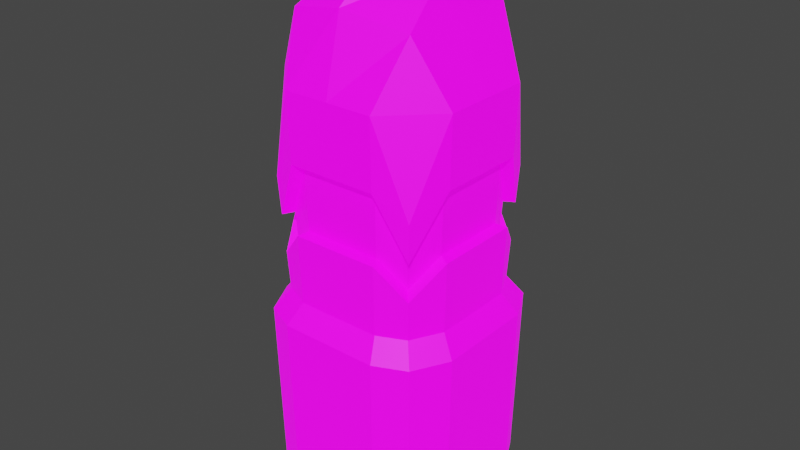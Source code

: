 # Source: Bullet_Purple_.blend  (saved by Blender 2.90.8; exported with 4.5.12 LTS)
import bpy
from mathutils import Matrix  # noqa: F401  (used for matrix-valued properties, if any)

bpy.ops.wm.read_factory_settings(use_empty=True)
scene = bpy.context.scene
scene.name = 'Scene'

# ---- collections
col_collection = bpy.data.collections.new('Collection'); scene.collection.children.link(col_collection)

# ---- images (referenced by path relative to the original .blend; pixels are not part of the script)
import os
ASSET_DIR = os.environ.get("B2B_ASSET_DIR", "")  # directory of the original .blend (textures are referenced by path, not embedded)
HERE = os.path.dirname(os.path.abspath(__file__))  # packed textures are extracted next to this script under _unpacked/

def load_image(name, relpath, width, height, colorspace="sRGB"):
    """Load a texture the original file referenced (path relative to the .blend, or extracted next to this script)."""
    p = next((c for c in (os.path.join(HERE, relpath), os.path.join(ASSET_DIR, relpath)) if relpath and os.path.exists(c)), "")
    if p:
        img = bpy.data.images.load(p, check_existing=True)
        img.name = name
    else:  # same state as the original file: an image datablock whose file is absent (Cycles renders it pink)
        img = bpy.data.images.new(name, width, height)
        img.source = "FILE"
        img.filepath = "//" + (relpath or name)
    img.colorspace_settings.name = colorspace
    return img
img_bullettexture = load_image('BulletTexture', 'BulletTexture(Purple).png', 1024, 1024, 'sRGB')

# ---- materials (node trees are filled in below, after node groups)
mat_bulletmat = bpy.data.materials.new('BulletMat')

# ---- material node trees
mat_bulletmat.use_nodes = True; mat_bulletmat.node_tree.nodes.clear()
_N = mat_bulletmat.node_tree.nodes; _L = mat_bulletmat.node_tree.links
n0 = _N.new('ShaderNodeBsdfPrincipled'); n0.name = 'Principled BSDF'; n0.location = (-25, 256)
n0.distribution = 'GGX'
n0.subsurface_method = 'BURLEY'
n0.inputs[3].default_value = 1.45
n0.inputs[28].default_value = 1.0
n1 = _N.new('ShaderNodeOutputMaterial'); n1.name = 'Material Output'; n1.location = (265, 256)
n2 = _N.new('ShaderNodeTexImage'); n2.name = 'Image Texture'; n2.location = (-361, 201)
n2.image = img_bullettexture
_L.new(n0.outputs[0], n1.inputs[0])
_L.new(n2.outputs[0], n0.inputs[0])
_L.new(n2.outputs[0], n0.inputs[27])
n1.is_active_output = True

# ---- world
world_world = bpy.data.worlds.new('World'); scene.world = world_world
world_world.use_nodes = True; world_world.node_tree.nodes.clear()
_N = world_world.node_tree.nodes; _L = world_world.node_tree.links
n0 = _N.new('ShaderNodeOutputWorld'); n0.name = 'World Output'; n0.location = (300, 300)
n1 = _N.new('ShaderNodeBackground'); n1.name = 'Background'; n1.location = (10, 300)
n1.inputs[0].default_value = (0.05088, 0.05088, 0.05088, 1.0)
_L.new(n1.outputs[0], n0.inputs[0])
n0.is_active_output = True
world_world.color = (0.05088, 0.05088, 0.05088)
world_world.use_sun_shadow = False
world_world.sun_shadow_jitter_overblur = 0.0

# ---- meshes
me_cube = bpy.data.meshes.new('Cube')
me_cube.from_pydata([(-0.8042, 0.8558, 1.381), (0.8278, 0.8558, 1.381), (-0.8042, -0.8558, 1.381), (0.8278, -0.8558, 1.381), (-0.7472, 0.796, 0.1363), (0.7707, 0.796, 0.1363), (-0.7472, -0.796, 0.1363), (0.7707, -0.796, 0.1363), (0.01178, 1.0, 2.364), (0.01178, -0.9301, 0.1363), (0.01178, -1.0, 2.364), (0.01178, 0.9301, 0.1363), (0.9419, 2.22e-16, 0.1363), (-0.9882, 2.22e-16, 2.364), (-0.9183, 2.22e-16, 0.1363), (1.012, 2.22e-16, 2.364), (0.01178, 2.22e-16, 3.805), (0.5353, -1.047, -2.019), (-0.4533, -0.9301, 0.1363), (-0.4882, 1.0, 2.364), (-0.4882, -1.0, 2.364), (-0.4533, 0.9301, 0.1363), (-0.4882, 2.22e-16, 3.435), (-0.8426, 0.8961, -2.019), (0.5118, 1.0, 2.364), (0.5118, -1.0, 2.364), (0.4768, 0.9301, 0.1363), (0.4768, -0.9301, 0.1363), (-1.035, 0.5235, -2.019), (0.5118, 2.22e-16, 3.435), (-0.9183, 0.465, 0.1363), (1.012, 0.5, 2.364), (0.8661, 0.8961, -2.019), (0.9419, 0.465, 0.1363), (-0.9882, 0.5, 2.364), (0.01178, 0.8043, 3.158), (-0.6542, 0.668, 3.024), (0.5353, 1.047, -2.019), (0.6778, 0.668, 3.024), (-0.8426, -0.8961, -2.019), (0.9419, -0.465, 0.1363), (-0.9882, -0.5, 2.364), (0.01178, -0.8043, 3.158), (-0.9183, -0.465, 0.1363), (1.012, -0.5, 2.364), (-0.5117, -1.047, -2.019), (0.8661, -0.8961, -2.019), (-0.6542, -0.668, 3.024), (1.059, -0.5235, -2.019), (0.6778, -0.668, 3.024), (1.101, -0.5445, -0.08452), (0.9004, -0.932, -0.08452), (-0.5327, -1.089, -0.08452), (-0.8768, -0.932, -0.08452), (0.5563, 1.089, -0.08452), (0.9004, 0.932, -0.08452), (-1.077, 0.5445, -0.08452), (-0.8768, 0.932, -0.08452), (0.5563, -1.089, -0.08452), (0.01178, -1.089, -0.08452), (-0.5327, 1.089, -0.08452), (0.01178, 1.089, -0.08452), (-0.7861, 0.8368, -2.24), (1.101, 0.5445, -0.08452), (1.101, 4.879e-10, -0.08452), (-1.077, -0.5445, -0.08452), (-1.077, 4.879e-10, -0.08452), (-0.966, 0.4889, -2.24), (0.01178, -0.9778, -2.24), (0.5007, -0.9778, -2.24), (-0.4771, 0.9778, -2.24), (0.01178, 0.9778, -2.24), (0.9896, 2.22e-16, -2.24), (0.9896, 0.4889, -2.24), (0.01178, -1.047, -2.019), (-0.5117, 1.047, -2.019), (0.01178, 1.047, -2.019), (-0.8863, -2.655e-10, -2.24), (1.059, 0.5235, -2.019), (1.059, 4.702e-10, -2.019), (-1.035, -0.5235, -2.019), (-1.035, 4.702e-10, -2.019), (-0.8863, -0.449, -2.24), (0.9099, -2.655e-10, -2.24), (0.9099, 0.449, -2.24), (0.01178, 0.8981, -2.24), (-0.4373, 0.8981, -2.24), (0.01178, -0.8981, -2.24), (0.4608, -0.8981, -2.24), (-0.7211, 0.7686, -2.24), (0.5007, 0.9778, -2.24), (0.8097, 0.8368, -2.24), (-0.4771, -0.9778, -2.24), (-0.7861, -0.8368, -2.24), (0.9896, -0.4889, -2.24), (0.8097, -0.8368, -2.24), (-0.966, -0.4889, -2.24), (-0.966, 2.22e-16, -2.24), (-0.8863, 0.449, -2.24), (0.7446, 0.7686, -2.24), (0.4608, 0.8981, -2.24), (0.4592, -0.4693, -2.019), (-0.7211, -0.7686, -2.24), (-0.4373, -0.8981, -2.24), (0.7446, -0.7686, -2.24), (0.9099, -0.449, -2.24), (-0.5365, 0.2741, -2.019), (-0.5365, 1.576e-08, -2.019), (0.5601, 0.2741, -2.019), (0.4592, 0.4693, -2.019), (0.5601, -0.2741, -2.019), (0.5601, 1.576e-08, -2.019), (-0.5365, -0.2741, -2.019), (-0.4356, -0.4693, -2.019), (0.2859, -0.5483, -2.019), (0.01178, 0.5483, -2.019), (0.2859, 0.5483, -2.019), (-0.4356, 0.4693, -2.019), (-0.2624, 0.5483, -2.019), (0.01178, -0.5483, -2.019), (-0.2624, -0.5483, -2.019), (0.809, 0.8361, 0.9707), (-0.7854, -0.8361, 0.9707), (0.809, -0.8361, 0.9707), (-0.7854, 0.8361, 0.9707), (0.01178, 0.977, 1.63), (0.01178, -0.977, 1.63), (0.9888, 2.22e-16, 1.63), (-0.9652, 2.22e-16, 1.63), (-0.4767, 0.977, 1.63), (-0.4767, -0.977, 1.63), (0.5003, -0.977, 1.63), (0.5003, 0.977, 1.63), (-0.9652, 0.4885, 1.63), (0.9888, 0.4885, 1.63), (0.9888, -0.4885, 1.63), (-0.9652, -0.4885, 1.63), (0.7899, 0.8161, 0.5535), (-0.7663, -0.8161, 0.5535), (0.01178, -0.9535, 0.8831), (0.9653, 2.22e-16, 0.8831), (-0.465, -0.9535, 0.8831), (0.4885, -0.9535, 0.8831), (0.9653, 0.4768, 0.8831), (0.9653, -0.4768, 0.8831), (0.7899, -0.8161, 0.5535), (-0.7663, 0.8161, 0.5535), (0.01178, 0.9535, 0.8831), (-0.9418, 2.22e-16, 0.8831), (-0.465, 0.9535, 0.8831), (0.4885, 0.9535, 0.8831), (-0.9418, 0.4768, 0.8831), (-0.9418, -0.4768, 0.8831), (0.7034, -0.7254, 0.6179), (0.7204, -0.7432, 0.9887), (-0.6798, 0.7254, 0.6179), (-0.6968, 0.7432, 0.9887), (0.01178, 0.8476, 0.9109), (0.01178, 0.8684, 1.575), (-0.8358, -7.241e-10, 0.9109), (-0.8566, -7.241e-10, 1.575), (-0.412, 0.8476, 0.9109), (-0.4224, 0.8684, 1.575), (0.4356, 0.8476, 0.9109), (0.446, 0.8684, 1.575), (-0.8358, 0.4238, 0.9109), (-0.8566, 0.4342, 1.575), (-0.8358, -0.4238, 0.9109), (-0.8566, -0.4342, 1.575), (0.8802, -7.241e-10, 1.575), (0.8802, -0.4342, 1.575), (0.7204, 0.7432, 0.9887), (0.8802, 0.4342, 1.575), (0.446, -0.8684, 1.575), (-0.4224, -0.8684, 1.575), (0.01178, -0.8684, 1.575), (-0.6968, -0.7432, 0.9887), (0.7034, 0.7254, 0.6179), (-0.6798, -0.7254, 0.6179), (0.01178, -0.8476, 0.9109), (0.8593, -7.241e-10, 0.9109), (-0.412, -0.8476, 0.9109), (0.4356, -0.8476, 0.9109), (0.8593, 0.4238, 0.9109), (0.8593, -0.4238, 0.9109)], [], [(152, 43, 6, 138), (141, 138, 6, 18), (21, 11, 61, 60), (135, 44, 3, 123), (47, 41, 2, 20), (129, 124, 0, 19), (132, 125, 8, 24), (49, 42, 10, 25), (40, 7, 51, 50), (142, 139, 9, 27), (43, 14, 66, 65), (38, 35, 16, 29), (36, 34, 13, 22), (134, 31, 15, 127), (5, 33, 63, 55), (151, 30, 14, 148), (27, 9, 59, 58), (35, 36, 22, 16), (125, 129, 19, 8), (42, 47, 20, 10), (4, 21, 60, 57), (139, 141, 18, 9), (31, 38, 29, 15), (33, 12, 64, 63), (145, 142, 27, 7), (26, 5, 55, 54), (44, 49, 25, 3), (121, 132, 24, 1), (6, 43, 65, 53), (1, 24, 38, 31), (14, 30, 56, 66), (8, 19, 36, 35), (146, 4, 30, 151), (121, 1, 31, 134), (19, 0, 34, 36), (24, 8, 35, 38), (18, 6, 53, 52), (7, 27, 58, 51), (15, 29, 49, 44), (9, 18, 52, 59), (16, 22, 47, 42), (12, 40, 50, 64), (11, 26, 54, 61), (30, 4, 57, 56), (29, 16, 42, 49), (22, 13, 41, 47), (127, 15, 44, 135), (148, 14, 43, 152), (50, 51, 46, 48), (66, 56, 28, 81), (63, 64, 79, 78), (57, 60, 75, 23), (60, 61, 76, 75), (59, 52, 45, 74), (58, 59, 74, 17), (51, 58, 17, 46), (56, 57, 23, 28), (53, 65, 80, 39), (61, 54, 37, 76), (54, 55, 32, 37), (55, 63, 78, 32), (64, 50, 48, 79), (52, 53, 39, 45), (65, 66, 81, 80), (28, 23, 62, 67), (74, 45, 92, 68), (46, 17, 69, 95), (45, 39, 93, 92), (39, 80, 96, 93), (76, 37, 90, 71), (32, 78, 73, 91), (75, 76, 71, 70), (48, 46, 95, 94), (79, 48, 94, 72), (78, 79, 72, 73), (80, 81, 97, 96), (81, 28, 67, 97), (37, 32, 91, 90), (23, 75, 70, 62), (17, 74, 68, 69), (97, 67, 98, 77), (67, 62, 89, 98), (73, 72, 83, 84), (90, 91, 99, 100), (92, 93, 102, 103), (95, 69, 88, 104), (70, 71, 85, 86), (71, 90, 100, 85), (69, 68, 87, 88), (93, 96, 82, 102), (62, 70, 86, 89), (94, 95, 104, 105), (91, 73, 84, 99), (72, 94, 105, 83), (85, 100, 116, 115), (68, 92, 103, 87), (104, 88, 114, 101), (82, 77, 107, 112), (77, 98, 106, 107), (88, 87, 119, 114), (99, 84, 108, 109), (105, 104, 101, 110), (86, 85, 115, 118), (83, 105, 110, 111), (100, 99, 109, 116), (103, 102, 113, 120), (102, 82, 112, 113), (87, 103, 120, 119), (98, 89, 117, 106), (89, 86, 118, 117), (110, 101, 114, 119, 120, 113, 112, 107, 106, 117, 118, 115, 116, 109, 108, 111), (96, 97, 77, 82), (84, 83, 111, 108), (13, 128, 136, 41), (135, 123, 154, 170), (144, 140, 180, 184), (0, 124, 133, 34), (124, 129, 162, 156), (3, 25, 131, 123), (10, 20, 130, 126), (143, 137, 177, 183), (34, 133, 128, 13), (125, 132, 164, 158), (25, 10, 126, 131), (137, 150, 163, 177), (131, 126, 175, 173), (147, 149, 161, 157), (20, 2, 122, 130), (41, 136, 122, 2), (40, 144, 145, 7), (21, 4, 146, 149), (26, 11, 147, 150), (33, 143, 140, 12), (11, 21, 149, 147), (5, 26, 150, 137), (5, 137, 143, 33), (12, 140, 144, 40), (134, 127, 169, 172), (140, 143, 183, 180), (128, 133, 166, 160), (150, 147, 157, 163), (129, 125, 158, 162), (152, 138, 178, 167), (149, 146, 155, 161), (126, 130, 174, 175), (180, 169, 170, 184), (177, 171, 172, 183), (177, 163, 164, 171), (157, 161, 162, 158), (183, 172, 169, 180), (163, 157, 158, 164), (161, 155, 156, 162), (184, 170, 154, 153), (160, 159, 167, 168), (156, 155, 165, 166), (154, 173, 182, 153), (175, 174, 181, 179), (166, 165, 159, 160), (173, 175, 179, 182), (174, 176, 178, 181), (168, 167, 178, 176), (148, 152, 167, 159), (136, 128, 160, 168), (130, 122, 176, 174), (146, 151, 165, 155), (127, 135, 170, 169), (122, 136, 168, 176), (142, 145, 153, 182), (121, 134, 172, 171), (141, 139, 179, 181), (133, 124, 156, 166), (151, 148, 159, 165), (132, 121, 171, 164), (139, 142, 182, 179), (123, 131, 173, 154), (145, 144, 184, 153), (138, 141, 181, 178)])
_uv = me_cube.uv_layers.new(name='UVMap')
_uv.uv.foreach_set('vector', [0.9291, 0.04263, 0.976, 0.04444, 0.975, 0.06702, 0.9488, 0.06635, 0.928, 0.08541, 0.9488, 0.06635, 0.975, 0.06702, 0.9749, 0.08617, 0.8318, 0.5509, 0.8318, 0.5219, 0.8441, 0.5243, 0.8441, 0.5582, 0.3226, 0.7236, 0.3218, 0.6771, 0.3477, 0.7392, 0.3475, 0.7652, 0.3621, 0.1049, 0.4017, 0.1297, 0.4113, 0.1955, 0.3632, 0.152, 0.5778, 0.7558, 0.5584, 0.7973, 0.5582, 0.7713, 0.5778, 0.7092, 0.3942, 0.4391, 0.3648, 0.4459, 0.3557, 0.4005, 0.3857, 0.3936, 0.3128, 0.1372, 0.3278, 0.1165, 0.3447, 0.1641, 0.3263, 0.1763, 0.7226, 0.4477, 0.7229, 0.4712, 0.7095, 0.4742, 0.7091, 0.4466, 0.9291, 0.1279, 0.9286, 0.1066, 0.9754, 0.1069, 0.976, 0.1276, 0.4534, 0.6746, 0.4529, 0.6535, 0.4661, 0.6609, 0.4668, 0.6856, 0.9206, 0.9328, 0.912, 0.8897, 0.9625, 0.8815, 0.9625, 0.9173, 0.5552, 0.6679, 0.5335, 0.7097, 0.5111, 0.7111, 0.5323, 0.6442, 0.7237, 0.7254, 0.7308, 0.7713, 0.7004, 0.7761, 0.6941, 0.73, 0.7668, 0.3805, 0.7483, 0.3947, 0.7392, 0.3846, 0.761, 0.368, 0.9113, 0.6854, 0.9582, 0.6861, 0.9587, 0.7072, 0.9119, 0.707, 0.7354, 0.4869, 0.7611, 0.4996, 0.7542, 0.5075, 0.7242, 0.4926, 0.912, 0.8897, 0.9206, 0.8499, 0.9625, 0.8551, 0.9625, 0.8815, 0.3648, 0.4459, 0.3355, 0.4526, 0.3256, 0.4074, 0.3557, 0.4005, 0.3278, 0.1165, 0.3621, 0.1049, 0.3632, 0.152, 0.3447, 0.1641, 0.4525, 0.6098, 0.4534, 0.5907, 0.4668, 0.5874, 0.4657, 0.6098, 0.9286, 0.1066, 0.928, 0.08541, 0.9749, 0.08617, 0.9754, 0.1069, 0.7308, 0.7713, 0.7417, 0.8096, 0.7023, 0.8409, 0.7004, 0.7761, 0.7483, 0.3947, 0.7354, 0.4212, 0.7242, 0.4156, 0.7392, 0.3846, 0.8515, 0.0696, 0.8327, 0.05696, 0.8794, 0.05847, 0.8777, 0.0707, 0.7868, 0.3809, 0.7668, 0.3805, 0.761, 0.368, 0.7843, 0.3684, 0.3218, 0.6771, 0.3354, 0.6369, 0.3591, 0.6785, 0.3477, 0.7392, 0.4226, 0.4764, 0.3942, 0.4391, 0.3857, 0.3936, 0.4185, 0.4508, 0.8254, 0.2413, 0.8254, 0.2639, 0.8122, 0.2676, 0.8122, 0.2411, 0.4185, 0.4508, 0.3857, 0.3936, 0.3922, 0.3526, 0.4226, 0.3898, 0.4529, 0.6535, 0.4523, 0.6324, 0.4655, 0.6363, 0.4661, 0.6609, 0.3557, 0.4005, 0.3256, 0.4074, 0.3123, 0.371, 0.3488, 0.3527, 0.9322, 0.6627, 0.9584, 0.6635, 0.9582, 0.6861, 0.9113, 0.6854, 0.7369, 0.68, 0.7417, 0.7056, 0.7308, 0.7713, 0.7237, 0.7254, 0.5778, 0.7092, 0.5582, 0.7713, 0.5335, 0.7097, 0.5552, 0.6679, 0.3857, 0.3936, 0.3557, 0.4005, 0.3488, 0.3527, 0.3922, 0.3526, 0.8386, 0.2586, 0.8386, 0.2394, 0.8518, 0.2401, 0.8518, 0.2625, 0.7229, 0.4712, 0.7354, 0.4869, 0.7242, 0.4926, 0.7095, 0.4742, 0.2911, 0.6786, 0.296, 0.6139, 0.3354, 0.6369, 0.3218, 0.6771, 0.7611, 0.4996, 0.7868, 0.5124, 0.7843, 0.5224, 0.7542, 0.5075, 0.9013, 0.3835, 0.9013, 0.4099, 0.8594, 0.415, 0.8509, 0.3753, 0.7354, 0.4212, 0.7226, 0.4477, 0.7091, 0.4466, 0.7242, 0.4156, 0.8318, 0.5219, 0.8318, 0.493, 0.8441, 0.4904, 0.8441, 0.5243, 0.4523, 0.6324, 0.4525, 0.6098, 0.4657, 0.6098, 0.4655, 0.6363, 0.9013, 0.3477, 0.9013, 0.3835, 0.8509, 0.3753, 0.8594, 0.3322, 0.3698, 0.07268, 0.4217, 0.1195, 0.4017, 0.1297, 0.3621, 0.1049, 0.2927, 0.7251, 0.2911, 0.6786, 0.3218, 0.6771, 0.3226, 0.7236, 0.9119, 0.707, 0.9587, 0.7072, 0.9593, 0.7283, 0.9124, 0.7286, 0.1523, 0.06972, 0.1787, 0.07056, 0.1764, 0.193, 0.151, 0.1922, 0.7693, 0.2059, 0.7449, 0.2069, 0.7458, 0.08406, 0.7693, 0.08317, 0.08542, 0.07088, 0.1188, 0.0703, 0.1189, 0.1928, 0.08674, 0.1933, 0.7187, 0.2069, 0.6965, 0.2061, 0.6993, 0.08333, 0.7207, 0.0841, 0.525, 0.06979, 0.5585, 0.06926, 0.5575, 0.1912, 0.5253, 0.1917, 0.5982, 0.4976, 0.5742, 0.4984, 0.576, 0.3756, 0.5991, 0.3749, 0.6221, 0.4969, 0.5982, 0.4976, 0.5991, 0.3749, 0.6221, 0.3741, 0.1787, 0.07056, 0.1928, 0.07255, 0.19, 0.1949, 0.1764, 0.193, 0.7449, 0.2069, 0.7187, 0.2069, 0.7207, 0.0841, 0.7458, 0.08406, 0.552, 0.4983, 0.5259, 0.4973, 0.5296, 0.3745, 0.5547, 0.3756, 0.5585, 0.06926, 0.592, 0.06873, 0.5897, 0.1907, 0.5575, 0.1912, 0.592, 0.06873, 0.6151, 0.06979, 0.612, 0.1917, 0.5897, 0.1907, 0.06428, 0.07255, 0.08542, 0.07088, 0.08674, 0.1933, 0.06641, 0.1949, 0.1188, 0.0703, 0.1523, 0.06972, 0.151, 0.1922, 0.1189, 0.1928, 0.5742, 0.4984, 0.552, 0.4983, 0.5547, 0.3756, 0.576, 0.3756, 0.4077, 0.6074, 0.4321, 0.607, 0.4295, 0.7297, 0.4061, 0.7301, 0.7458, 0.08406, 0.7207, 0.0841, 0.721, 0.06983, 0.7445, 0.0698, 0.5991, 0.3749, 0.576, 0.3756, 0.5748, 0.3613, 0.5963, 0.3606, 0.1764, 0.193, 0.19, 0.1949, 0.1862, 0.2092, 0.1734, 0.2074, 0.576, 0.3756, 0.5547, 0.3756, 0.5549, 0.3613, 0.5748, 0.3613, 0.5547, 0.3756, 0.5296, 0.3745, 0.5314, 0.3603, 0.5549, 0.3613, 0.5575, 0.1912, 0.5897, 0.1907, 0.5883, 0.2052, 0.5582, 0.2057, 0.06641, 0.1949, 0.08674, 0.1933, 0.08972, 0.2077, 0.07073, 0.2092, 0.5253, 0.1917, 0.5575, 0.1912, 0.5582, 0.2057, 0.5281, 0.2062, 0.151, 0.1922, 0.1764, 0.193, 0.1734, 0.2074, 0.1497, 0.2066, 0.1189, 0.1928, 0.151, 0.1922, 0.1497, 0.2066, 0.1197, 0.2071, 0.08674, 0.1933, 0.1189, 0.1928, 0.1197, 0.2071, 0.08972, 0.2077, 0.4061, 0.7301, 0.4295, 0.7297, 0.4321, 0.744, 0.4102, 0.7443, 0.7693, 0.08317, 0.7458, 0.08406, 0.7445, 0.0698, 0.7664, 0.06896, 0.5897, 0.1907, 0.612, 0.1917, 0.609, 0.2062, 0.5883, 0.2052, 0.7207, 0.0841, 0.6993, 0.08333, 0.7011, 0.06911, 0.721, 0.06983, 0.6221, 0.3741, 0.5991, 0.3749, 0.5963, 0.3606, 0.6178, 0.36, 0.1227, 0.4651, 0.09206, 0.4651, 0.09456, 0.46, 0.1227, 0.46, 0.09206, 0.4651, 0.07022, 0.4537, 0.0745, 0.4495, 0.09456, 0.46, 0.09206, 0.3409, 0.1227, 0.3409, 0.1227, 0.346, 0.09456, 0.346, 0.06137, 0.372, 0.07022, 0.3524, 0.0745, 0.3565, 0.06637, 0.3745, 0.1841, 0.434, 0.1753, 0.4537, 0.171, 0.4495, 0.1791, 0.4315, 0.1753, 0.3524, 0.1841, 0.372, 0.1791, 0.3745, 0.171, 0.3565, 0.06137, 0.434, 0.06137, 0.403, 0.06637, 0.403, 0.06637, 0.4315, 0.06137, 0.403, 0.06137, 0.372, 0.06637, 0.3745, 0.06637, 0.403, 0.1841, 0.372, 0.1841, 0.403, 0.1791, 0.403, 0.1791, 0.3745, 0.1753, 0.4537, 0.1534, 0.4651, 0.1509, 0.46, 0.171, 0.4495, 0.07022, 0.4537, 0.06137, 0.434, 0.06637, 0.4315, 0.0745, 0.4495, 0.1534, 0.3409, 0.1753, 0.3524, 0.171, 0.3565, 0.1509, 0.346, 0.07022, 0.3524, 0.09206, 0.3409, 0.09456, 0.346, 0.0745, 0.3565, 0.1227, 0.3409, 0.1534, 0.3409, 0.1509, 0.346, 0.1227, 0.346, 0.06637, 0.403, 0.06637, 0.3745, 0.08833, 0.3856, 0.08833, 0.403, 0.1841, 0.403, 0.1841, 0.434, 0.1791, 0.4315, 0.1791, 0.403, 0.171, 0.3565, 0.1791, 0.3745, 0.1572, 0.3856, 0.1522, 0.3746, 0.1509, 0.46, 0.1227, 0.46, 0.1227, 0.4378, 0.14, 0.4378, 0.1227, 0.46, 0.09456, 0.46, 0.1055, 0.4378, 0.1227, 0.4378, 0.1791, 0.3745, 0.1791, 0.403, 0.1572, 0.403, 0.1572, 0.3856, 0.0745, 0.3565, 0.09456, 0.346, 0.1055, 0.3682, 0.09329, 0.3746, 0.1509, 0.346, 0.171, 0.3565, 0.1522, 0.3746, 0.14, 0.3682, 0.06637, 0.4315, 0.06637, 0.403, 0.08833, 0.403, 0.08833, 0.4204, 0.1227, 0.346, 0.1509, 0.346, 0.14, 0.3682, 0.1227, 0.3682, 0.06637, 0.3745, 0.0745, 0.3565, 0.09329, 0.3746, 0.08833, 0.3856, 0.1791, 0.4315, 0.171, 0.4495, 0.1522, 0.4314, 0.1572, 0.4204, 0.171, 0.4495, 0.1509, 0.46, 0.14, 0.4378, 0.1522, 0.4314, 0.1791, 0.403, 0.1791, 0.4315, 0.1572, 0.4204, 0.1572, 0.403, 0.09456, 0.46, 0.0745, 0.4495, 0.09329, 0.4314, 0.1055, 0.4378, 0.0745, 0.4495, 0.06637, 0.4315, 0.08833, 0.4204, 0.09329, 0.4314, 0.08604, 0.8041, 0.09828, 0.8105, 0.1032, 0.8215, 0.1032, 0.8389, 0.1032, 0.8563, 0.09828, 0.8673, 0.08604, 0.8737, 0.06883, 0.8737, 0.05162, 0.8737, 0.03938, 0.8673, 0.03441, 0.8563, 0.03441, 0.8389, 0.03441, 0.8215, 0.03938, 0.8105, 0.05162, 0.8041, 0.06883, 0.8041, 0.1534, 0.4651, 0.1227, 0.4651, 0.1227, 0.46, 0.1509, 0.46, 0.09456, 0.346, 0.1227, 0.346, 0.1227, 0.3682, 0.1055, 0.3682, 0.6224, 0.8453, 0.6229, 0.7987, 0.6448, 0.7983, 0.6448, 0.8449, 0.4275, 0.881, 0.4275, 0.8357, 0.4343, 0.8364, 0.4343, 0.8767, 0.04399, 0.6785, 0.04399, 0.6482, 0.05085, 0.6482, 0.05085, 0.6751, 0.5582, 0.7713, 0.5584, 0.7973, 0.5345, 0.7562, 0.5335, 0.7097, 0.902, 0.4797, 0.902, 0.5263, 0.8961, 0.5241, 0.8961, 0.4827, 0.3477, 0.7392, 0.3591, 0.6785, 0.3591, 0.725, 0.3475, 0.7652, 0.3447, 0.1641, 0.3632, 0.152, 0.3866, 0.1922, 0.3685, 0.204, 0.04399, 0.6179, 0.05066, 0.5964, 0.05678, 0.6022, 0.05085, 0.6213, 0.5335, 0.7097, 0.5345, 0.7562, 0.5126, 0.7577, 0.5111, 0.7111, 0.4485, 0.7967, 0.4485, 0.7657, 0.4553, 0.7692, 0.4553, 0.7967, 0.3263, 0.1763, 0.3447, 0.1641, 0.3685, 0.204, 0.3505, 0.2159, 0.05066, 0.5964, 0.07331, 0.5877, 0.07692, 0.5944, 0.05678, 0.6022, 0.4689, 0.7657, 0.4689, 0.7967, 0.4621, 0.7967, 0.4621, 0.7692, 0.1026, 0.5877, 0.132, 0.5877, 0.1291, 0.5944, 0.103, 0.5944, 0.3632, 0.152, 0.4113, 0.1955, 0.4242, 0.2181, 0.3866, 0.1922, 0.4017, 0.1297, 0.4242, 0.1703, 0.4242, 0.2181, 0.4113, 0.1955, 0.877, 0.09352, 0.8302, 0.0929, 0.8515, 0.0696, 0.8777, 0.0707, 0.9593, 0.6444, 0.9584, 0.6635, 0.9322, 0.6627, 0.9124, 0.6426, 0.3275, 0.9019, 0.3279, 0.9308, 0.2813, 0.9305, 0.2809, 0.9008, 0.878, 0.1512, 0.8312, 0.1521, 0.8307, 0.1225, 0.8775, 0.1224, 0.3279, 0.9308, 0.3284, 0.9598, 0.2818, 0.9602, 0.2813, 0.9305, 0.3284, 0.8819, 0.3275, 0.9019, 0.2809, 0.9008, 0.3023, 0.8807, 0.8794, 0.1695, 0.8532, 0.1709, 0.8312, 0.1521, 0.878, 0.1512, 0.8775, 0.1224, 0.8307, 0.1225, 0.8302, 0.0929, 0.877, 0.09352, 0.6603, 0.5986, 0.6603, 0.6296, 0.6535, 0.6296, 0.6535, 0.6021, 0.04399, 0.6482, 0.04399, 0.6179, 0.05085, 0.6213, 0.05085, 0.6482, 0.6535, 0.7381, 0.6535, 0.7071, 0.6603, 0.7106, 0.6603, 0.7381, 0.07331, 0.5877, 0.1026, 0.5877, 0.103, 0.5944, 0.07692, 0.5944, 0.4485, 0.8277, 0.4485, 0.7967, 0.4553, 0.7967, 0.4553, 0.8243, 0.6404, 0.7015, 0.6254, 0.723, 0.6209, 0.7173, 0.6342, 0.6981, 0.8652, 0.5777, 0.8652, 0.5566, 0.8713, 0.5631, 0.8713, 0.5819, 0.4689, 0.7967, 0.4689, 0.8277, 0.4621, 0.8243, 0.4621, 0.7967, 0.8153, 0.696, 0.8569, 0.6966, 0.8569, 0.7236, 0.8153, 0.7223, 0.796, 0.6526, 0.8193, 0.6518, 0.8569, 0.6697, 0.8153, 0.6697, 0.8565, 0.8458, 0.8373, 0.8636, 0.7959, 0.8623, 0.8333, 0.8444, 0.8375, 0.89, 0.8376, 0.9163, 0.7962, 0.9163, 0.796, 0.8893, 0.8153, 0.6697, 0.8569, 0.6697, 0.8569, 0.6966, 0.8153, 0.696, 0.8373, 0.8636, 0.8375, 0.89, 0.796, 0.8893, 0.7959, 0.8623, 0.1855, 0.8862, 0.1675, 0.8688, 0.1908, 0.8688, 0.2272, 0.8867, 0.8153, 0.7223, 0.8569, 0.7236, 0.8193, 0.7441, 0.796, 0.7427, 0.2262, 0.8281, 0.1845, 0.829, 0.1835, 0.8098, 0.2251, 0.8084, 0.1908, 0.8688, 0.1675, 0.8688, 0.1855, 0.8482, 0.2272, 0.8477, 0.8193, 0.7441, 0.8541, 0.7563, 0.8126, 0.7542, 0.796, 0.7427, 0.2142, 0.7119, 0.1951, 0.7123, 0.196, 0.6702, 0.2147, 0.6698, 0.2272, 0.8477, 0.1855, 0.8482, 0.1845, 0.829, 0.2262, 0.8281, 0.2333, 0.7115, 0.2142, 0.7119, 0.2147, 0.6698, 0.2333, 0.6694, 0.2338, 0.6177, 0.2161, 0.5809, 0.2161, 0.5573, 0.2333, 0.5756, 0.1952, 0.6177, 0.1957, 0.5756, 0.2161, 0.5573, 0.2161, 0.5809, 0.6404, 0.6712, 0.6404, 0.7015, 0.6342, 0.6981, 0.6342, 0.6712, 0.8686, 0.2434, 0.8686, 0.2744, 0.8618, 0.2744, 0.8618, 0.2468, 0.6595, 0.8408, 0.6595, 0.7968, 0.6665, 0.7976, 0.6665, 0.8367, 0.6254, 0.6194, 0.6404, 0.6409, 0.6342, 0.6443, 0.6209, 0.6252, 0.6603, 0.6296, 0.6603, 0.6606, 0.6535, 0.6572, 0.6535, 0.6296, 0.8618, 0.4783, 0.8618, 0.5221, 0.8541, 0.5198, 0.8541, 0.4809, 0.07331, 0.7087, 0.05066, 0.7, 0.05678, 0.6942, 0.07692, 0.702, 0.8901, 0.4801, 0.8901, 0.5274, 0.8841, 0.5256, 0.8841, 0.4836, 0.132, 0.7087, 0.1026, 0.7087, 0.103, 0.702, 0.1291, 0.702, 0.8773, 0.4783, 0.8773, 0.5221, 0.8695, 0.5195, 0.8695, 0.4806, 0.6404, 0.6409, 0.6404, 0.6712, 0.6342, 0.6712, 0.6342, 0.6443, 0.4202, 0.8348, 0.4202, 0.8783, 0.4125, 0.8758, 0.4125, 0.8371, 0.1026, 0.7087, 0.07331, 0.7087, 0.07692, 0.702, 0.103, 0.702, 0.397, 0.8783, 0.397, 0.8348, 0.4047, 0.8371, 0.4047, 0.8758, 0.05066, 0.7, 0.04399, 0.6785, 0.05085, 0.6751, 0.05678, 0.6942, 0.8532, 0.5819, 0.8532, 0.5608, 0.8592, 0.5566, 0.8592, 0.5753])
me_cube.materials.append(mat_bulletmat)
me_cube.use_remesh_preserve_volume = False
me_cube.use_remesh_preserve_attributes = False
me_cube.use_mirror_vertex_groups = False
me_cube.update()

# ---- objects
ob_cube = bpy.data.objects.new('Cube', me_cube)

# ---- transforms, parenting, visibility, modifiers, constraints
ob_cube.location = (0.0, 0.0, 0.3015)
ob_cube.scale = (0.2859, 0.2859, 0.2859)
ob_cube.lock_rotations_4d = False
ob_cube.empty_display_type = 'ARROWS'
ob_cube.lineart.crease_threshold = 0.0

# ---- collection membership
col_collection.objects.link(ob_cube)

# ---- scene / render settings (as saved in the file)
scene.frame_start = 1; scene.frame_end = 250; scene.frame_set(127)
scene.render.engine = 'CYCLES'
scene.cycles.use_denoising = False
scene.cycles.samples = 128
scene.cycles.sampling_pattern = 'TABULATED_SOBOL'
scene.cycles.use_adaptive_sampling = False
scene.cycles.use_light_tree = False
scene.view_settings.view_transform = 'Filmic'
bpy.context.view_layer.update()

# ---- added for rendering (the .blend has no active camera and no usable light): camera, sun
cam_auto = bpy.data.cameras.new('AutoCamera')
cam_auto.lens = 50.0
cam_auto.sensor_width = 36.0
cam_auto.clip_end = 1000.0
ob_auto_camera = bpy.data.objects.new('AutoCamera', cam_auto)
scene.collection.objects.link(ob_auto_camera)
ob_auto_camera.location = (1.79809, -2.15366, 1.96098)
ob_auto_camera.rotation_euler = (1.09748, -7.21219e-08, 0.694738)
scene.camera = ob_auto_camera
light_auto_sun = bpy.data.lights.new('AutoSun', 'SUN')
light_auto_sun.energy = 3.0
light_auto_sun.angle = 0.0523599
ob_auto_sun = bpy.data.objects.new('AutoSun', light_auto_sun)
scene.collection.objects.link(ob_auto_sun)
ob_auto_sun.rotation_euler = (0.872665, 0.174533, 0.523599)
bpy.context.view_layer.update()
